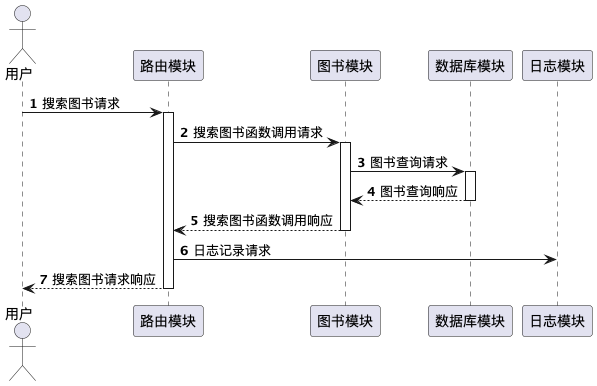

The diagram above was rendered by PlantUML. Its source (embedded in the PNG):
@startuml
'https://plantuml.com/sequence-diagram

autonumber

actor 用户 as general
participant 路由模块 as router
participant 图书模块 as book
participant 数据库模块 as database
participant 日志模块 as log


general -> router++ : 搜索图书请求
router -> book ++: 搜索图书函数调用请求
book -> database ++: 图书查询请求
database --> book --: 图书查询响应
book --> router --: 搜索图书函数调用响应
router -> log : 日志记录请求
router --> general --: 搜索图书请求响应


@enduml